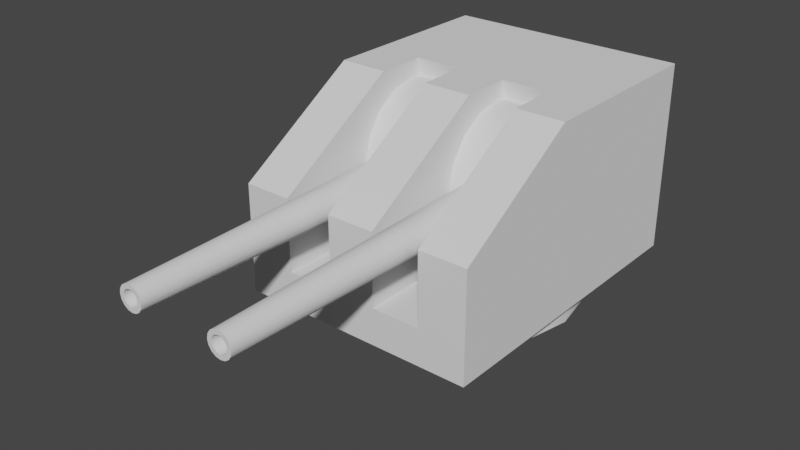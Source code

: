 # Source: ExampleTurret.blend  (saved by Blender 2.82.7; exported with 4.5.12 LTS)
import bpy
from mathutils import Matrix  # noqa: F401  (used for matrix-valued properties, if any)

bpy.ops.wm.read_factory_settings(use_empty=True)
scene = bpy.context.scene
scene.name = 'Scene'

# ---- collections
col_collection = bpy.data.collections.new('Collection'); scene.collection.children.link(col_collection)

# ---- world
world_world = bpy.data.worlds.new('World'); scene.world = world_world
world_world.use_nodes = True; world_world.node_tree.nodes.clear()
_N = world_world.node_tree.nodes; _L = world_world.node_tree.links
n0 = _N.new('ShaderNodeOutputWorld'); n0.name = 'World Output'; n0.location = (300, 300)
n1 = _N.new('ShaderNodeBackground'); n1.name = 'Background'; n1.location = (10, 300)
n1.inputs[0].default_value = (0.05088, 0.05088, 0.05088, 1.0)
_L.new(n1.outputs[0], n0.inputs[0])
n0.is_active_output = True
world_world.color = (0.05088, 0.05088, 0.05088)
world_world.use_sun_shadow = False
world_world.sun_shadow_jitter_overblur = 0.0

# ---- meshes
me_cube_001 = bpy.data.meshes.new('Cube.001')
me_cube_001.from_pydata([(-1.0, -1.437, 0.05273), (-1.0, -0.3735, 1.629), (-1.0, 1.186, 0.05273), (-1.0, 1.186, 1.629), (1.0, -0.3735, 1.629), (1.0, 1.186, 0.05273), (1.0, 1.186, 1.629), (-1.0, -1.437, 0.9596), (1.0, -1.437, 0.9596), (1.0, -1.437, 0.05273), (0.2, -0.3735, 1.629), (-0.6, -0.3735, 1.629), (-0.2, -1.437, 0.9596), (-0.2, -1.437, 0.3567), (0.6, -0.3735, 1.629), (0.6, -1.437, 0.9596), (0.2, -1.437, 0.9596), (0.6, -1.437, 0.3567), (-0.6, -1.437, 0.3567), (-0.2, -0.3735, 1.629), (-0.6, -1.437, 0.9596), (0.2, -1.437, 0.3567), (0.2, 0.04324, 1.629), (-0.2, 0.04324, 1.629), (0.6, 0.3226, 0.3567), (0.2, 0.3226, 0.3567), (-0.2, 0.3226, 0.3567), (-0.6, 0.3226, 0.3567), (0.6, 0.04324, 1.629), (-0.6, 0.04324, 1.629), (1.175e-08, 0.9055, -0.1607), (1.175e-08, 0.9055, 0.2662), (0.3466, 0.8365, -0.1607), (0.3466, 0.8365, 0.2662), (0.6405, 0.6401, -0.1607), (0.6405, 0.6401, 0.2662), (0.8369, 0.3463, -0.1607), (0.8369, 0.3463, 0.2662), (0.9058, -0.0003715, -0.1607), (0.9058, -0.0003715, 0.2662), (0.8369, -0.347, -0.1607), (0.8369, -0.347, 0.2662), (0.6405, -0.6409, -0.1607), (0.6405, -0.6409, 0.2662), (0.3466, -0.8373, -0.1607), (0.3466, -0.8373, 0.2662), (1.485e-07, -0.9062, -0.1607), (1.485e-07, -0.9062, 0.2662), (-0.3466, -0.8373, -0.1607), (-0.3466, -0.8373, 0.2662), (-0.6405, -0.6409, -0.1607), (-0.6405, -0.6409, 0.2662), (-0.8369, -0.347, -0.1607), (-0.8369, -0.347, 0.2662), (-0.9058, -0.0003715, -0.1607), (-0.9058, -0.0003715, 0.2662), (-0.8369, 0.3463, -0.1607), (-0.8369, 0.3463, 0.2662), (-0.6405, 0.6401, -0.1607), (-0.6405, 0.6401, 0.2662), (-0.3466, 0.8365, -0.1607), (-0.3466, 0.8365, 0.2662)], [], [(11, 1, 7, 20), (4, 14, 15, 8), (10, 19, 12, 16), (13, 18, 20, 7, 0, 9, 8, 15, 17, 21, 16, 12), (4, 8, 9, 5, 6), (5, 9, 0, 2), (1, 3, 2, 0, 7), (13, 12, 19, 23, 26), (24, 28, 22, 25), (23, 29, 27, 26), (16, 21, 25, 22, 10), (17, 15, 14, 28, 24), (18, 13, 26, 27), (20, 18, 27, 29, 11), (21, 17, 24, 25), (3, 1, 11, 29, 23, 19, 10, 22, 28, 14, 4, 6), (5, 2, 3, 6), (30, 31, 33, 32), (32, 33, 35, 34), (34, 35, 37, 36), (36, 37, 39, 38), (38, 39, 41, 40), (40, 41, 43, 42), (42, 43, 45, 44), (44, 45, 47, 46), (46, 47, 49, 48), (48, 49, 51, 50), (50, 51, 53, 52), (52, 53, 55, 54), (54, 55, 57, 56), (56, 57, 59, 58), (58, 59, 61, 60), (60, 61, 31, 30)])
me_cube_001.polygons.foreach_set('use_smooth', [0, 0, 0, 0, 0, 0, 0, 0, 0, 0, 0, 0, 0, 0, 0, 0, 0, 1, 1, 1, 1, 1, 1, 1, 1, 1, 1, 1, 1, 1, 1, 1, 1])
_uv = me_cube_001.uv_layers.new(name='UVMap')
_uv.uv.foreach_set('vector', [0.2713, 0.4324, 0.1188, 0.4324, 0.1188, 0.02693, 0.2713, 0.02693, 0.8812, 0.4324, 0.7287, 0.4324, 0.7287, 0.02693, 0.8812, 0.02693, 0.5762, 0.4324, 0.4238, 0.4324, 0.4238, 0.02693, 0.5762, 0.02693, 0.4238, 0.4485, 0.2713, 0.4485, 0.2713, 0.6784, 0.1188, 0.6784, 0.1188, 0.3326, 0.8812, 0.3326, 0.8812, 0.6784, 0.7287, 0.6784, 0.7287, 0.4485, 0.5762, 0.4485, 0.5762, 0.6784, 0.4238, 0.6784, 0.4324, 0.9334, 0.02693, 0.6784, 0.02693, 0.3326, 1.027, 0.3326, 1.027, 0.9334, 0.8812, 1.027, 0.8812, 0.02693, 0.1188, 0.02693, 0.1188, 1.027, 0.4324, 0.9334, 1.027, 0.9334, 1.027, 0.3326, 0.02693, 0.3326, 0.02693, 0.6784, 0.02693, 0.4485, 0.02693, 0.6784, 0.4324, 0.9334, 0.5913, 0.9334, 0.6978, 0.4485, 0.7287, 0.4485, 0.7287, 0.9334, 0.5762, 0.9334, 0.5762, 0.4485, 0.4238, 0.9334, 0.2713, 0.9334, 0.2713, 0.4485, 0.4238, 0.4485, 0.02693, 0.6784, 0.02693, 0.4485, 0.6978, 0.4485, 0.5913, 0.9334, 0.4324, 0.9334, 0.02693, 0.4485, 0.02693, 0.6784, 0.4324, 0.9334, 0.5913, 0.9334, 0.6978, 0.4485, 0.2713, 0.02693, 0.4238, 0.02693, 0.4238, 0.6978, 0.2713, 0.6978, 0.02693, 0.6784, 0.02693, 0.4485, 0.6978, 0.4485, 0.5913, 0.9334, 0.4324, 0.9334, 0.5762, 0.02693, 0.7287, 0.02693, 0.7287, 0.6978, 0.5762, 0.6978, 0.1188, 1.027, 0.1188, 0.4324, 0.2713, 0.4324, 0.2713, 0.5913, 0.4238, 0.5913, 0.4238, 0.4324, 0.5762, 0.4324, 0.5762, 0.5913, 0.7287, 0.5913, 0.7287, 0.4324, 0.8812, 0.4324, 0.8812, 1.027, 0.8812, 0.3326, 0.1188, 0.3326, 0.1188, 0.9334, 0.8812, 0.9334, 0.5, 0.2513, 0.5, 0.414, 0.6322, 0.414, 0.6322, 0.2513, 0.6322, 0.2513, 0.6322, 0.414, 0.7442, 0.414, 0.7442, 0.2513, 0.8189, 0.2513, 0.8189, 0.414, 0.7069, 0.414, 0.7069, 0.2513, 0.7069, 0.2513, 0.7069, 0.414, 0.5747, 0.414, 0.5747, 0.2513, 0.5747, 0.2513, 0.5747, 0.414, 0.4426, 0.414, 0.4426, 0.2513, 0.4426, 0.2513, 0.4426, 0.414, 0.3305, 0.414, 0.3305, 0.2513, 0.7442, 0.2513, 0.7442, 0.414, 0.6322, 0.414, 0.6322, 0.2513, 0.6322, 0.2513, 0.6322, 0.414, 0.5, 0.414, 0.5, 0.2513, 0.5, 0.2513, 0.5, 0.414, 0.3678, 0.414, 0.3678, 0.2513, 0.3678, 0.2513, 0.3678, 0.414, 0.2558, 0.414, 0.2558, 0.2513, 0.3305, 0.2513, 0.3305, 0.414, 0.4426, 0.414, 0.4426, 0.2513, 0.4426, 0.2513, 0.4426, 0.414, 0.5747, 0.414, 0.5747, 0.2513, 0.5747, 0.2513, 0.5747, 0.414, 0.7069, 0.414, 0.7069, 0.2513, 0.7069, 0.2513, 0.7069, 0.414, 0.8189, 0.414, 0.8189, 0.2513, 0.2558, 0.2513, 0.2558, 0.414, 0.3678, 0.414, 0.3678, 0.2513, 0.3678, 0.2513, 0.3678, 0.414, 0.5, 0.414, 0.5, 0.2513])
me_cube_001.use_remesh_fix_poles = True
me_cube_001.use_remesh_preserve_attributes = False
me_cube_001.use_mirror_vertex_groups = False
me_cube_001.update()
me_cylinder = bpy.data.meshes.new('Cylinder')
me_cylinder.from_pydata([(-0.4456, -2.969, 0.04627), (-0.5134, 0.5524, 0.1141), (-0.4598, -2.969, 0.02504), (-0.5484, 0.5524, 0.06174), (-0.4647, -2.969, -1.789e-07), (-0.5606, 0.5524, -1.423e-07), (-0.4598, -2.969, -0.02504), (-0.5484, 0.5524, -0.06174), (-0.4456, -2.969, -0.04627), (-0.5134, 0.5524, -0.1141), (-0.4243, -2.969, -0.06045), (-0.461, 0.5524, -0.1491), (-0.3993, -2.969, -0.06543), (-0.3993, 0.5524, -0.1613), (-0.3743, -2.969, -0.06045), (-0.3376, 0.5524, -0.1491), (-0.353, -2.969, -0.04627), (-0.2852, 0.5524, -0.1141), (-0.3388, -2.969, -0.02504), (-0.2502, 0.5524, -0.06174), (-0.3339, -2.969, -1.794e-07), (-0.238, 0.5524, -1.423e-07), (-0.3388, -2.969, 0.02504), (-0.2502, 0.5524, 0.06174), (-0.353, -2.969, 0.04627), (-0.2852, 0.5524, 0.1141), (-0.3743, -2.969, 0.06045), (-0.3376, 0.5524, 0.1491), (-0.3993, -2.969, 0.06543), (-0.3993, 0.5524, 0.1613), (-0.461, 0.5524, 0.1491), (-0.4243, -2.969, 0.06045), (-0.4384, -2.969, -0.09435), (-0.3993, -2.969, -0.1021), (-0.3602, -2.969, -0.09435), (-0.3271, -2.969, -0.07222), (-0.3049, -2.969, -0.03908), (-0.2972, -2.969, -1.794e-07), (-0.3049, -2.969, 0.03908), (-0.3271, -2.969, 0.07221), (-0.3602, -2.969, 0.09435), (-0.3993, -2.969, 0.1021), (-0.4715, -2.969, -0.07222), (-0.4937, -2.969, -0.03908), (-0.5014, -2.969, -1.794e-07), (-0.4937, -2.969, 0.03908), (-0.4715, -2.969, 0.07221), (-0.4384, -2.969, 0.09435), (-0.3993, -1.53, 1.456e-06), (-0.6936, 0.574, 1.207e-07), (-0.105, 0.574, 1.207e-07), (-0.6936, 0.5304, -0.2193), (-0.105, 0.5304, -0.2193), (-0.6936, 0.4062, -0.4051), (-0.105, 0.4062, -0.4051), (-0.6936, 0.2203, -0.5293), (-0.105, 0.2203, -0.5293), (-0.6936, 0.001073, -0.573), (-0.105, 0.001073, -0.573), (-0.6936, -0.2182, -0.5293), (-0.105, -0.2182, -0.5293), (-0.6936, -0.4041, -0.4051), (-0.105, -0.4041, -0.4051), (-0.6936, -0.5283, -0.2193), (-0.105, -0.5283, -0.2193), (-0.6936, -0.5719, 1.179e-08), (-0.105, -0.5719, 1.179e-08), (-0.6936, -0.5283, 0.2193), (-0.105, -0.5283, 0.2193), (-0.6936, -0.4041, 0.4051), (-0.105, -0.4041, 0.4051), (-0.6936, -0.2182, 0.5293), (-0.105, -0.2182, 0.5293), (-0.6936, 0.001073, 0.573), (-0.105, 0.001073, 0.573), (-0.6936, 0.2203, 0.5293), (-0.105, 0.2203, 0.5293), (-0.6936, 0.4062, 0.4051), (-0.105, 0.4062, 0.4051), (-0.6936, 0.5304, 0.2193), (-0.105, 0.5304, 0.2193)], [], [(19, 36, 35, 17), (21, 37, 36, 19), (23, 38, 37, 21), (25, 39, 38, 23), (27, 40, 39, 25), (29, 41, 40, 27), (17, 35, 34, 15), (15, 34, 33, 13), (13, 33, 32, 11), (11, 32, 42, 9), (9, 42, 43, 7), (7, 43, 44, 5), (5, 44, 45, 3), (3, 45, 46, 1), (1, 46, 47, 30), (30, 47, 41, 29), (8, 10, 48), (12, 10, 32, 33), (14, 12, 33, 34), (16, 14, 34, 35), (18, 16, 35, 36), (20, 18, 36, 37), (22, 20, 37, 38), (24, 22, 38, 39), (26, 24, 39, 40), (28, 26, 40, 41), (10, 8, 42, 32), (8, 6, 43, 42), (6, 4, 44, 43), (4, 2, 45, 44), (2, 0, 46, 45), (0, 31, 47, 46), (31, 28, 41, 47), (14, 16, 48), (6, 8, 48), (16, 18, 48), (4, 6, 48), (18, 20, 48), (2, 4, 48), (20, 22, 48), (0, 2, 48), (22, 24, 48), (31, 0, 48), (24, 26, 48), (10, 12, 48), (28, 31, 48), (26, 28, 48), (12, 14, 48), (49, 50, 52, 51), (51, 52, 54, 53), (53, 54, 56, 55), (55, 56, 58, 57), (57, 58, 60, 59), (59, 60, 62, 61), (61, 62, 64, 63), (63, 64, 66, 65), (65, 66, 68, 67), (67, 68, 70, 69), (69, 70, 72, 71), (71, 72, 74, 73), (73, 74, 76, 75), (75, 76, 78, 77), (77, 78, 80, 79), (79, 80, 50, 49)])
me_cylinder.polygons.foreach_set('use_smooth', [True] * 64)
_k = set([(0, 2), (0, 31), (0, 46), (2, 4), (2, 45), (4, 6), (4, 44), (6, 8), (6, 43), (8, 10), (8, 42), (10, 12), (10, 32), (12, 14), (12, 33), (14, 16), (14, 34), (16, 18), (16, 35), (18, 20), (18, 36), (20, 22), (20, 37), (22, 24), (22, 38), (24, 26), (24, 39), (26, 28), (26, 40), (28, 31), (28, 41), (31, 47), (32, 33), (32, 42), (33, 34), (34, 35), (35, 36), (36, 37), (37, 38), (38, 39), (39, 40), (40, 41), (41, 47), (42, 43), (43, 44), (44, 45), (45, 46), (46, 47)])
me_cylinder.attributes.new('sharp_edge', 'BOOLEAN', 'EDGE').data.foreach_set('value', [ (min(e.vertices), max(e.vertices)) in _k for e in me_cylinder.edges])
_uv = me_cylinder.uv_layers.new(name='UVMap')
_uv.uv.foreach_set('vector', [1.609, 0.4691, -0.1514, 0.4805, -0.1514, 0.4639, 1.609, 0.443, 1.609, 0.5, -0.1514, 0.5, -0.1514, 0.4805, 1.609, 0.4691, 1.609, 0.5309, -0.1514, 0.5195, -0.1514, 0.5, 1.609, 0.5, 1.609, 0.557, -0.1514, 0.5361, -0.1514, 0.5195, 1.609, 0.5309, 0.5309, 1.609, 0.5195, -0.1514, 0.5361, -0.1514, 0.557, 1.609, 0.5, 1.609, 0.5, -0.1514, 0.5195, -0.1514, 0.5309, 1.609, 0.557, 1.609, 0.5361, -0.1514, 0.5195, -0.1514, 0.5309, 1.609, 0.5309, 1.609, 0.5195, -0.1514, 0.5, -0.1514, 0.5, 1.609, 0.5, 1.609, 0.5, -0.1514, 0.4805, -0.1514, 0.4691, 1.609, 0.4691, 1.609, 0.4805, -0.1514, 0.4639, -0.1514, 0.443, 1.609, 1.609, 0.443, -0.1514, 0.4639, -0.1514, 0.4805, 1.609, 0.4691, 1.609, 0.4691, -0.1514, 0.4805, -0.1514, 0.5, 1.609, 0.5, 1.609, 0.5, -0.1514, 0.5, -0.1514, 0.5195, 1.609, 0.5309, 1.609, 0.5309, -0.1514, 0.5195, -0.1514, 0.5361, 1.609, 0.557, 0.443, 1.609, 0.4639, -0.1514, 0.4805, -0.1514, 0.4691, 1.609, 0.4691, 1.609, 0.4805, -0.1514, 0.5, -0.1514, 0.5, 1.609, 0.4769, -0.1514, 0.4875, -0.1514, 0.5, 0.5684, 0.5, 0.4673, 0.4875, 0.4698, 0.4805, 0.4528, 0.5, 0.4489, 0.5125, 0.4698, 0.5, 0.4673, 0.5, 0.4489, 0.5195, 0.4528, 0.5231, 0.4769, 0.5125, 0.4698, 0.5195, 0.4528, 0.5361, 0.4639, 0.5302, 0.4875, 0.5231, 0.4769, 0.5361, 0.4639, 0.5472, 0.4805, 0.5327, 0.5, 0.5302, 0.4875, 0.5472, 0.4805, 0.5511, 0.5, 0.5302, 0.5125, 0.5327, 0.5, 0.5511, 0.5, 0.5472, 0.5195, 0.5231, 0.5231, 0.5302, 0.5125, 0.5472, 0.5195, 0.5361, 0.5361, 0.5125, 0.5302, 0.5231, 0.5231, 0.5361, 0.5361, 0.5195, 0.5472, 0.5, 0.5327, 0.5125, 0.5302, 0.5195, 0.5472, 0.5, 0.5511, 0.4875, 0.4698, 0.4769, 0.4769, 0.4639, 0.4639, 0.4805, 0.4528, 0.4769, 0.4769, 0.4698, 0.4875, 0.4528, 0.4805, 0.4639, 0.4639, 0.4698, 0.4875, 0.4673, 0.5, 0.4489, 0.5, 0.4528, 0.4805, 0.4673, 0.5, 0.4698, 0.5125, 0.4528, 0.5195, 0.4489, 0.5, 0.4698, 0.5125, 0.4769, 0.5231, 0.4639, 0.5361, 0.4528, 0.5195, 0.4769, 0.5231, 0.4875, 0.5302, 0.4805, 0.5472, 0.4639, 0.5361, 0.4875, 0.5302, 0.5, 0.5327, 0.5, 0.5511, 0.4805, 0.5472, 0.5125, -0.1514, 0.5231, -0.1514, 0.5, 0.5684, -0.1514, 0.4875, -0.1514, 0.4769, 0.5684, 0.5, -0.1514, 0.4769, -0.1514, 0.4875, 0.5684, 0.5, -0.1514, 0.5, -0.1514, 0.4875, 0.5684, 0.5, -0.1514, 0.4875, -0.1514, 0.5, 0.5684, 0.5, -0.1514, 0.5125, -0.1514, 0.5, 0.5684, 0.5, -0.1514, 0.5, -0.1514, 0.5125, 0.5684, 0.5, -0.1514, 0.5231, -0.1514, 0.5125, 0.5684, 0.5, -0.1514, 0.5125, -0.1514, 0.5231, 0.5684, 0.5, 0.4875, -0.1514, 0.4769, -0.1514, 0.5, 0.5684, 0.5231, -0.1514, 0.5125, -0.1514, 0.5, 0.5684, 0.4875, -0.1514, 0.5, -0.1514, 0.5, 0.5684, 0.5, -0.1514, 0.4875, -0.1514, 0.5, 0.5684, 0.5125, -0.1514, 0.5, -0.1514, 0.5, 0.5684, 0.5, -0.1514, 0.5125, -0.1514, 0.5, 0.5684, 0.3529, 0.5, 0.6471, 0.5, 0.6471, 0.3904, 0.3529, 0.3904, 0.3529, 0.3904, 0.6471, 0.3904, 0.6471, 0.2974, 0.3529, 0.2974, 0.3529, 1.536, 0.6471, 1.536, 0.6471, 1.443, 0.3529, 1.443, 0.3529, 1.443, 0.6471, 1.443, 0.6471, 1.334, 0.3529, 1.334, 0.3529, 1.334, 0.6471, 1.334, 0.6471, 1.224, 0.3529, 1.224, 0.3529, 1.224, 0.6471, 1.224, 0.6471, 1.131, 0.3529, 1.131, 0.3529, 0.2974, 0.6471, 0.2974, 0.6471, 0.3904, 0.3529, 0.3904, 0.3529, 0.3904, 0.6471, 0.3904, 0.6471, 0.5, 0.3529, 0.5, 0.3529, 0.5, 0.6471, 0.5, 0.6471, 0.6096, 0.3529, 0.6096, 0.3529, 0.6096, 0.6471, 0.6096, 0.6471, 0.7026, 0.3529, 0.7026, 0.3529, 1.131, 0.6471, 1.131, 0.6471, 1.224, 0.3529, 1.224, 0.3529, 1.224, 0.6471, 1.224, 0.6471, 1.334, 0.3529, 1.334, 0.3529, 1.334, 0.6471, 1.334, 0.6471, 1.443, 0.3529, 1.443, 0.3529, 1.443, 0.6471, 1.443, 0.6471, 1.536, 0.3529, 1.536, 0.3529, 0.7026, 0.6471, 0.7026, 0.6471, 0.6096, 0.3529, 0.6096, 0.3529, 0.6096, 0.6471, 0.6096, 0.6471, 0.5, 0.3529, 0.5])
me_cylinder.use_remesh_fix_poles = True
me_cylinder.use_remesh_preserve_attributes = False
me_cylinder.use_mirror_vertex_groups = False
me_cylinder.update()

# ---- objects
ob_turretbase = bpy.data.objects.new('TurretBase', me_cube_001)
ob_turretbarrels = bpy.data.objects.new('TurretBarrels', me_cylinder)

# ---- transforms, parenting, visibility, modifiers, constraints
ob_turretbase.location = (0.0, 0.0, 0.0)
ob_turretbase.lineart.crease_threshold = 0.0
ob_turretbarrels.parent = ob_turretbase
ob_turretbarrels.location = (0.0, -0.01638, 0.9196)
ob_turretbarrels.lineart.crease_threshold = 0.0
_m = ob_turretbarrels.modifiers.new('Mirror', 'MIRROR')
_m = ob_turretbarrels.modifiers.new('EdgeSplit', 'EDGE_SPLIT')
_m.use_edge_angle = False

# ---- collection membership
col_collection.objects.link(ob_turretbase)
col_collection.objects.link(ob_turretbarrels)

# ---- scene / render settings (as saved in the file)
scene.frame_start = 1; scene.frame_end = 250; scene.frame_set(1)
scene.render.engine = 'BLENDER_EEVEE_NEXT'
scene.cycles.use_denoising = False
scene.cycles.samples = 128
scene.cycles.sampling_pattern = 'TABULATED_SOBOL'
scene.cycles.use_adaptive_sampling = False
scene.cycles.use_light_tree = False
scene.eevee.use_gtao = True
scene.view_settings.view_transform = 'Filmic'
bpy.context.view_layer.update()

# ---- added for rendering (the .blend has no active camera and no usable light): camera, sun
cam_auto = bpy.data.cameras.new('AutoCamera')
cam_auto.lens = 50.0
cam_auto.sensor_width = 36.0
cam_auto.clip_end = 1000.0
ob_auto_camera = bpy.data.objects.new('AutoCamera', cam_auto)
scene.collection.objects.link(ob_auto_camera)
ob_auto_camera.location = (4.58919, -6.40689, 4.40527)
ob_auto_camera.rotation_euler = (1.09748, -7.21219e-08, 0.694738)
scene.camera = ob_auto_camera
light_auto_sun = bpy.data.lights.new('AutoSun', 'SUN')
light_auto_sun.energy = 3.0
light_auto_sun.angle = 0.0523599
ob_auto_sun = bpy.data.objects.new('AutoSun', light_auto_sun)
scene.collection.objects.link(ob_auto_sun)
ob_auto_sun.rotation_euler = (0.872665, 0.174533, 0.523599)
bpy.context.view_layer.update()
